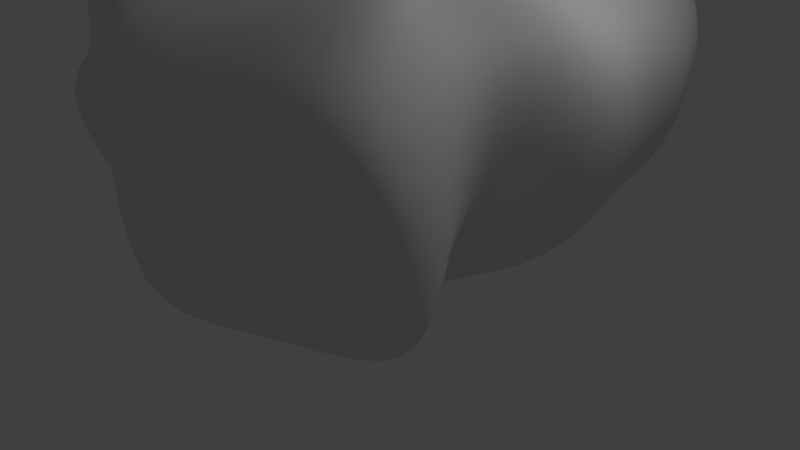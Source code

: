 # Source: rock.blend  (saved by Blender 2.73.0; exported with 4.5.12 LTS)
import bpy
from mathutils import Matrix  # noqa: F401  (used for matrix-valued properties, if any)

bpy.ops.wm.read_factory_settings(use_empty=True)
scene = bpy.context.scene
scene.name = 'Scene'

# ---- collections
col_collection_1 = bpy.data.collections.new('Collection 1'); scene.collection.children.link(col_collection_1)

# ---- world
world_world = bpy.data.worlds.new('World'); scene.world = world_world
world_world.color = (0.05088, 0.05088, 0.05088)
world_world.use_sun_shadow = False
world_world.sun_shadow_jitter_overblur = 0.0
world_world.cycles.sampling_method = 'MANUAL'
world_world.cycles.sample_map_resolution = 256

# ---- cameras
cam_camera = bpy.data.cameras.new('Camera')
cam_camera.clip_end = 100.0
cam_camera.lens = 35.0
cam_camera.sensor_width = 32.0
cam_camera.sensor_height = 18.0
cam_camera.ortho_scale = 7.314
cam_camera.dof.focus_distance = 0.0
cam_camera.dof.aperture_fstop = 128.0

# ---- lights
light_lamp_001 = bpy.data.lights.new('Lamp.001', 'POINT')
light_lamp_001.transmission_factor = 0.0
light_lamp_001.cutoff_distance = 30.0
light_lamp_001.energy = 100.0
light_lamp_001.shadow_buffer_clip_start = 1.001
light_lamp_001.shadow_soft_size = 0.1
light_lamp_001.shadow_maximum_resolution = 0.006
light_lamp_001.use_absolute_resolution = True
light_lamp_001.cycles.use_multiple_importance_sampling = False
light_lamp = bpy.data.lights.new('Lamp', 'POINT')
light_lamp.transmission_factor = 0.0
light_lamp.cutoff_distance = 30.0
light_lamp.energy = 100.0
light_lamp.shadow_buffer_clip_start = 1.001
light_lamp.shadow_soft_size = 0.1
light_lamp.shadow_maximum_resolution = 0.006
light_lamp.use_absolute_resolution = True
light_lamp.cycles.use_multiple_importance_sampling = False

# ---- meshes
me_sphere = bpy.data.meshes.new('Sphere')
me_sphere.from_pydata([(-3.722, -1.809, -2.261), (-2.014, 5.156, -2.519), (1.964, 3.708, -1.916), (2.442, -1.194, -3.461), (-1.882, -2.586, 1.489), (-2.038, 3.626, 1.722), (1.353, 3.737, 1.024), (1.914, -1.248, 1.177), (-1.804, -2.705, 0.002509), (-1.814, -0.4171, 1.617), (-1.894, 4.305, 0.1168), (-2.437, -0.3345, -2.351), (0.1703, 4.705, 1.876), (2.029, 4.545, 0.1659), (0.1721, 4.758, -2.734), (1.714, -0.4008, 1.069), (3.009, -2.925, 0.3296), (1.639, -0.2644, -2.376), (0.0919, -3.571, 1.034), (0.02544, -3.614, -2.342), (-3.17, -0.3646, 0.01888), (0.06036, 4.017, 0.03073), (2.228, -0.1528, 0.3271), (-0.007538, -3.524, 0.0529), (0.3983, -0.6781, -2.68), (0.1835, -0.9612, 1.457), (-1.898, -2.62, 0.5822), (-2.748, 0.5216, 1.737), (-1.973, 4.17, -0.4216), (-2.841, -0.5274, -2.641), (1.091, 3.829, 1.595), (2.501, 3.689, -0.464), (-0.6081, 4.633, -2.778), (1.446, -0.8913, 1.313), (3.284, -2.109, -1.094), (2.701, 0.525, -2.188), (-0.7096, -2.64, 1.247), (0.9574, -2.493, -2.84), (-2.919, -3.057, -0.3264), (-1.903, -1.121, 1.632), (-1.984, 3.627, 0.6782), (-2.731, 1.158, -3.294), (-0.8742, 3.837, 1.971), (1.834, 3.8, 1.322), (1.233, 3.875, -2.399), (2.263, 0.4677, 1.107), (2.319, -1.885, 0.9217), (1.397, -0.433, -2.796), (0.6539, -2.122, 1.125), (-1.403, -2.222, -2.339), (-2.557, -0.2223, -0.6994), (-2.472, -0.3832, 0.8168), (-2.513, -1.454, 0.1063), (-3.809, 0.697, 0.01385), (0.07336, 3.837, -0.4755), (0.05403, 3.861, 0.5345), (-0.7652, 3.896, 0.06994), (0.9006, 4.017, 0.02077), (2.22, -0.2868, -0.5921), (1.981, -0.2036, 0.6586), (3.132, 0.4724, 0.3449), (2.209, -0.9075, 0.2474), (0.01539, -3.523, -0.5342), (0.02143, -3.554, 0.3812), (0.9799, -2.975, 0.1041), (-0.9415, -2.593, -0.01545), (0.8268, -0.1227, -2.744), (-1.241, -0.36, -2.715), (0.02865, -1.771, -2.755), (0.1057, 0.5264, -2.149), (-0.7044, -0.3711, 1.248), (0.8373, -0.4298, 0.9823), (0.1542, -1.739, 0.9887), (0.1956, 0.1454, 1.37), (-3.347, 0.8137, -0.7277), (0.9841, 3.552, -0.4757), (2.179, -0.661, -0.6751), (-1.161, -2.448, -0.55), (1.419, 0.7962, -2.569), (-1.016, 0.5542, 1.815), (-2.664, -0.9001, -0.4556), (-2.257, -1.326, 0.7154), (-3.302, 0.5442, 0.8243), (-0.7365, 3.713, -0.4363), (-0.8259, 3.515, 0.5709), (0.7574, 3.563, 0.4563), (3.309, 0.3167, -0.507), (2.692, 0.591, 0.7195), (1.937, -0.8699, 0.5993), (0.9976, -2.741, -0.713), (0.8771, -2.644, 0.5267), (-0.9169, -2.602, 0.3696), (0.8623, -1.021, -2.399), (-1.073, -0.9849, -2.537), (-0.8642, 1.013, -2.677), (-0.6512, -0.7606, 1.619), (0.7198, -1.093, 1.038), (1.869, 1.085, 1.451), (-2.503, 1.896, 1.227), (2.376, 1.765, -1.823), (2.492, 1.755, 0.348), (-2.67, 2.785, -2.389), (1.727, 1.794, 0.818), (-2.691, 1.851, 0.01003), (0.09607, 1.589, -2.086), (0.1176, 1.559, 1.209), (-2.563, 2.195, -0.4529), (1.254, 1.772, -2.112), (-0.8847, 1.687, 1.345), (-2.535, 1.85, 0.5225), (2.799, 1.728, -0.3027), (2.022, 1.762, 0.6325), (-0.8089, 2.089, -2.232), (1.097, 1.91, 1.136), (-2.501, -1.208, -1.0), (-1.617, 3.587, -1.0), (1.691, 2.807, -0.582), (1.683, -1.308, -1.449), (-1.549, -1.764, 1.0), (-1.617, 2.768, 1.0), (1.114, 2.768, 0.529), (1.479, -1.308, 0.529), (-1.549, -1.764, 0.0), (-1.549, -0.2261, 1.0), (-1.617, 3.3, 0.0), (-1.887, -0.2261, -1.0), (0.04124, 3.297, 1.049), (1.699, 3.3, 0.0), (0.04124, 3.297, -1.039), (1.414, -0.2261, 0.529), (2.039, -2.014, 0.0), (1.274, -0.2261, -1.0), (0.04035, -2.565, 0.5041), (0.04035, -2.565, -1.039), (-2.49, -0.2261, 0.0), (0.04124, 3.118, 0.004641), (1.696, 0.02263, 0.1194), (0.04035, -2.565, 0.004641), (0.3373, -0.7192, -1.215), (0.04035, -0.7192, 0.939), (-1.549, -1.764, 0.5), (-1.714, 0.5328, 1.115), (-1.617, 3.178, -0.5), (-2.025, -0.7169, -1.0), (0.5779, 2.768, 0.7645), (1.873, 2.787, -0.291), (-0.7877, 3.178, -1.0), (1.241, -0.9951, 0.529), (2.039, -1.661, -0.7244), (1.635, 0.5544, -0.8691), (-0.7542, -1.764, 0.7392), (0.8349, -1.764, -1.224), (-2.025, -1.486, -0.5), (-1.549, -0.9951, 1.0), (-1.617, 2.768, 0.5), (-1.714, 0.9867, -1.631), (-0.7877, 2.768, 1.0), (1.407, 2.768, 0.2645), (1.044, 2.787, -0.791), (1.377, 0.5328, 0.593), (1.759, -1.661, 0.2645), (1.274, -0.9951, -1.224), (0.5547, -1.764, 0.5037), (-1.23, -1.486, -1.0), (-2.02, -0.2261, -0.5), (-2.02, -0.2261, 0.5), (-2.02, -0.9951, 0.0), (-2.235, 0.5328, 0.007039), (0.04124, 2.941, -0.5173), (0.04124, 2.941, 0.5266), (-0.7877, 3.004, 0.0), (0.8702, 3.004, 0.0), (1.663, -0.1017, -0.4403), (1.555, -0.1017, 0.3242), (1.843, 0.6706, 0.07315), (1.663, -1.223, 0.05969), (0.04035, -2.565, -0.5173), (0.04035, -2.565, 0.2544), (0.8349, -2.117, 0.0), (-0.7542, -1.764, 0.0), (0.8349, -0.2261, -1.272), (-1.231, -0.2261, -1.272), (0.04035, -1.642, -1.324), (0.04634, 0.1916, -0.7437), (-0.7542, -0.2261, 0.6694), (0.7271, -0.2261, 0.4339), (0.04035, -1.642, 0.4312), (0.04634, 0.1916, 0.786), (-1.975, 0.7598, -0.5468), (0.9572, 2.629, -0.3955), (1.646, -1.109, -0.5823), (-0.9922, -1.625, -0.5), (1.019, 0.5436, -1.136), (-0.8337, 0.5328, 1.205), (-2.022, -0.856, -0.5), (-1.784, -0.9951, 0.5), (-1.975, 0.5328, 0.5609), (-0.7877, 2.825, -0.5), (-0.7877, 2.62, 0.5), (0.724, 2.62, 0.3823), (1.917, 0.6125, -0.398), (1.61, 0.6017, 0.3331), (1.452, -1.109, 0.2943), (0.8349, -1.94, -0.6122), (0.6948, -1.94, 0.2519), (-0.7542, -1.764, 0.3696), (0.8349, -0.9951, -0.9472), (-0.9922, -0.856, -1.136), (-0.8337, 0.7598, -1.251), (-0.7542, -0.759, 1.06), (0.6409, -0.9951, 0.4688), (1.186, 0.9529, 0.8671), (-1.908, 1.646, 0.7192), (1.97, 1.678, -0.5102), (2.011, 1.714, 0.012), (-1.908, 2.32, -0.9132), (1.389, 1.646, 0.3759), (-2.131, 1.646, -0.00976), (0.04375, 1.527, -0.6347), (0.04375, 1.527, 0.6296), (-2.019, 1.983, -0.3742), (1.185, 1.662, -0.6741), (-0.9321, 1.646, 0.7489), (-2.019, 1.646, 0.3547), (2.169, 1.696, -0.2491), (1.7, 1.68, 0.1939), (-0.9321, 1.983, -0.7883), (0.9192, 1.854, 0.5519)], [], [(106, 28, 1, 101), (75, 31, 2, 44), (76, 34, 3, 47), (77, 38, 0, 49), (107, 44, 2, 99), (108, 42, 5, 98), (80, 50, 11, 29), (81, 51, 20, 52), (109, 40, 10, 103), (83, 54, 14, 32), (84, 55, 21, 56), (85, 43, 13, 57), (86, 58, 17, 35), (87, 59, 22, 60), (88, 46, 16, 61), (89, 62, 19, 37), (90, 63, 23, 64), (91, 26, 8, 65), (92, 66, 17, 47), (93, 67, 24, 68), (112, 32, 14, 104), (95, 70, 9, 39), (96, 71, 25, 72), (113, 30, 12, 105), (50, 74, 41, 11), (20, 53, 74, 50), (103, 10, 28, 106), (54, 75, 44, 14), (21, 57, 75, 54), (57, 13, 31, 75), (58, 76, 47, 17), (22, 61, 76, 58), (61, 16, 34, 76), (62, 77, 49, 19), (23, 65, 77, 62), (65, 8, 38, 77), (66, 78, 35, 17), (24, 69, 78, 66), (104, 14, 44, 107), (70, 79, 27, 9), (25, 73, 79, 70), (105, 12, 42, 108), (38, 80, 29, 0), (8, 52, 80, 38), (52, 20, 50, 80), (26, 81, 52, 8), (4, 39, 81, 26), (39, 9, 51, 81), (51, 82, 53, 20), (9, 27, 82, 51), (98, 5, 40, 109), (28, 83, 32, 1), (10, 56, 83, 28), (56, 21, 54, 83), (40, 84, 56, 10), (5, 42, 84, 40), (42, 12, 55, 84), (55, 85, 57, 21), (12, 30, 85, 55), (30, 6, 43, 85), (110, 86, 35, 99), (100, 60, 86, 110), (60, 22, 58, 86), (111, 87, 60, 100), (102, 45, 87, 111), (45, 15, 59, 87), (59, 88, 61, 22), (15, 33, 88, 59), (33, 7, 46, 88), (34, 89, 37, 3), (16, 64, 89, 34), (64, 23, 62, 89), (46, 90, 64, 16), (7, 48, 90, 46), (48, 18, 63, 90), (63, 91, 65, 23), (18, 36, 91, 63), (36, 4, 26, 91), (37, 92, 47, 3), (19, 68, 92, 37), (68, 24, 66, 92), (49, 93, 68, 19), (0, 29, 93, 49), (29, 11, 67, 93), (67, 94, 69, 24), (11, 41, 94, 67), (101, 1, 32, 112), (36, 95, 39, 4), (18, 72, 95, 36), (72, 25, 70, 95), (48, 96, 72, 18), (7, 33, 96, 48), (33, 15, 71, 96), (71, 97, 73, 25), (15, 45, 97, 71), (102, 6, 30, 113), (74, 106, 101, 41), (78, 107, 99, 35), (79, 108, 98, 27), (82, 109, 103, 53), (94, 112, 104, 69), (97, 113, 105, 73), (53, 103, 106, 74), (69, 104, 107, 78), (73, 105, 108, 79), (27, 98, 109, 82), (31, 110, 99, 2), (13, 100, 110, 31), (43, 111, 100, 13), (6, 102, 111, 43), (41, 101, 112, 94), (45, 102, 113, 97), (215, 115, 142, 220), (158, 116, 145, 189), (161, 117, 148, 190), (163, 114, 152, 191), (213, 116, 158, 221), (212, 119, 156, 222), (143, 125, 164, 194), (166, 134, 165, 195), (217, 124, 154, 223), (146, 128, 168, 197), (170, 135, 169, 198), (171, 127, 157, 199), (149, 131, 172, 200), (174, 136, 173, 201), (175, 130, 160, 202), (151, 133, 176, 203), (178, 137, 177, 204), (179, 122, 140, 205), (161, 131, 180, 206), (182, 138, 181, 207), (218, 128, 146, 226), (153, 123, 184, 209), (186, 139, 185, 210), (219, 126, 144, 227), (125, 155, 188, 164), (164, 188, 167, 134), (220, 142, 124, 217), (128, 158, 189, 168), (168, 189, 171, 135), (189, 145, 127, 171), (131, 161, 190, 172), (172, 190, 175, 136), (190, 148, 130, 175), (133, 163, 191, 176), (176, 191, 179, 137), (191, 152, 122, 179), (131, 149, 192, 180), (180, 192, 183, 138), (221, 158, 128, 218), (123, 141, 193, 184), (184, 193, 187, 139), (222, 156, 126, 219), (114, 143, 194, 152), (152, 194, 166, 122), (194, 164, 134, 166), (122, 166, 195, 140), (140, 195, 153, 118), (195, 165, 123, 153), (134, 167, 196, 165), (165, 196, 141, 123), (223, 154, 119, 212), (115, 146, 197, 142), (142, 197, 170, 124), (197, 168, 135, 170), (124, 170, 198, 154), (154, 198, 156, 119), (198, 169, 126, 156), (135, 171, 199, 169), (169, 199, 144, 126), (199, 157, 120, 144), (213, 149, 200, 224), (224, 200, 174, 214), (200, 172, 136, 174), (214, 174, 201, 225), (225, 201, 159, 216), (201, 173, 129, 159), (136, 175, 202, 173), (173, 202, 147, 129), (202, 160, 121, 147), (117, 151, 203, 148), (148, 203, 178, 130), (203, 176, 137, 178), (130, 178, 204, 160), (160, 204, 162, 121), (204, 177, 132, 162), (137, 179, 205, 177), (177, 205, 150, 132), (205, 140, 118, 150), (117, 161, 206, 151), (151, 206, 182, 133), (206, 180, 138, 182), (133, 182, 207, 163), (163, 207, 143, 114), (207, 181, 125, 143), (138, 183, 208, 181), (181, 208, 155, 125), (226, 146, 115, 215), (118, 153, 209, 150), (150, 209, 186, 132), (209, 184, 139, 186), (132, 186, 210, 162), (162, 210, 147, 121), (210, 185, 129, 147), (139, 187, 211, 185), (185, 211, 159, 129), (227, 144, 120, 216), (155, 215, 220, 188), (149, 213, 221, 192), (141, 212, 222, 193), (167, 217, 223, 196), (183, 218, 226, 208), (187, 219, 227, 211), (188, 220, 217, 167), (192, 221, 218, 183), (193, 222, 219, 187), (196, 223, 212, 141), (116, 213, 224, 145), (145, 224, 214, 127), (127, 214, 225, 157), (157, 225, 216, 120), (208, 226, 215, 155), (211, 227, 216, 159)])
me_sphere.polygons.foreach_set('use_smooth', [True] * 224)
_uv = me_sphere.uv_layers.new(name='UVMap')
_uv.uv.foreach_set('vector', [0.4244, 0.3973, 0.3308, 0.5179, 0.3497, 0.5751, 0.4481, 0.4436, 0.3277, 0.7653, 0.3026, 0.9216, 0.3405, 0.8761, 0.3656, 0.8168, 0.5917, 0.8779, 0.688, 0.8886, 0.6974, 0.838, 0.616, 0.7259, 0.6968, 0.3131, 0.6989, 0.1821, 0.6801, 0.1605, 0.7901, 0.2724, 0.4525, 0.7604, 0.3656, 0.8168, 0.3405, 0.8761, 0.427, 0.8742, 0.3354, 0.47, 0.2015, 0.5366, 0.2414, 0.4302, 0.3512, 0.3313, 0.5923, 0.245, 0.5629, 0.2993, 0.6057, 0.3349, 0.6316, 0.3011, 0.5568, 0.2066, 0.4943, 0.2353, 0.5124, 0.1262, 0.5988, 0.2031, 0.3915, 0.352, 0.2977, 0.4672, 0.2979, 0.5147, 0.4191, 0.3566, 0.3377, 0.6092, 0.3255, 0.6869, 0.3548, 0.7478, 0.3691, 0.6794, 0.2942, 0.5689, 0.2704, 0.6627, 0.2913, 0.6796, 0.3041, 0.5999, 0.2784, 0.7237, 0.2005, 0.8228, 0.2361, 0.8809, 0.2814, 0.7593, 0.4641, 0.9117, 0.53, 0.7934, 0.5784, 0.8682, 0.5158, 0.8881, 0.3894, 0.8482, 0.4511, 0.7349, 0.4662, 0.7762, 0.4156, 0.909, 0.5, 0.7065, 0.5511, 0.7072, 0.675, 0.7844, 0.5224, 0.7501, 0.9282, 0.5234, 0.8077, 0.3051, 0.8682, 0.3801, 0.858, 0.6469, 0.6468, 0.4922, 0.7362, 0.3374, 0.7517, 0.3523, 0.6993, 0.5057, 0.6596, 0.2871, 0.6529, 0.1685, 0.6897, 0.2033, 0.6798, 0.3035, 0.7869, 0.7404, 0.5964, 0.6731, 0.5784, 0.8682, 0.616, 0.7259, 0.6491, 0.44, 0.6188, 0.4566, 0.6305, 0.6066, 0.7099, 0.5262, 0.4593, 0.574, 0.3691, 0.6794, 0.3548, 0.7478, 0.4704, 0.6386, 0.4539, 0.3653, 0.4529, 0.396, 0.4448, 0.2615, 0.5388, 0.1235, 0.499, 0.5306, 0.4572, 0.5769, 0.4687, 0.4567, 0.5526, 0.4319, 0.311, 0.6915, 0.1941, 0.7397, 0.1567, 0.6676, 0.3374, 0.5715, 0.5629, 0.2993, 0.512, 0.2809, 0.5663, 0.4048, 0.6057, 0.3349, 0.5124, 0.1262, 0.4776, 0.1422, 0.512, 0.2809, 0.5629, 0.2993, 0.4191, 0.3566, 0.2979, 0.5147, 0.3308, 0.5179, 0.4244, 0.3973, 0.3255, 0.6869, 0.3277, 0.7653, 0.3656, 0.8168, 0.3548, 0.7478, 0.2913, 0.6796, 0.2814, 0.7593, 0.3277, 0.7653, 0.3255, 0.6869, 0.2814, 0.7593, 0.2361, 0.8809, 0.3026, 0.9216, 0.3277, 0.7653, 0.53, 0.7934, 0.5917, 0.8779, 0.616, 0.7259, 0.5784, 0.8682, 0.4662, 0.7762, 0.5224, 0.7501, 0.5917, 0.8779, 0.53, 0.7934, 0.5224, 0.7501, 0.675, 0.7844, 0.688, 0.8886, 0.5917, 0.8779, 0.8077, 0.3051, 0.6968, 0.3131, 0.7901, 0.2724, 0.8682, 0.3801, 0.7517, 0.3523, 0.6798, 0.3035, 0.6968, 0.3131, 0.8077, 0.3051, 0.6798, 0.3035, 0.6897, 0.2033, 0.6989, 0.1821, 0.6968, 0.3131, 0.5964, 0.6731, 0.5288, 0.7601, 0.5158, 0.8881, 0.5784, 0.8682, 0.6305, 0.6066, 0.532, 0.6051, 0.5288, 0.7601, 0.5964, 0.6731, 0.4704, 0.6386, 0.3548, 0.7478, 0.3656, 0.8168, 0.4525, 0.7604, 0.4529, 0.396, 0.3679, 0.387, 0.3945, 0.2183, 0.4448, 0.2615, 0.4687, 0.4567, 0.4045, 0.515, 0.3679, 0.387, 0.4529, 0.396, 0.3374, 0.5715, 0.1567, 0.6676, 0.2015, 0.5366, 0.3354, 0.47, 0.6989, 0.1821, 0.5923, 0.245, 0.6316, 0.3011, 0.6801, 0.1605, 0.6897, 0.2033, 0.5988, 0.2031, 0.5923, 0.245, 0.6989, 0.1821, 0.5988, 0.2031, 0.5124, 0.1262, 0.5629, 0.2993, 0.5923, 0.245, 0.6529, 0.1685, 0.5568, 0.2066, 0.5988, 0.2031, 0.6897, 0.2033, 0.599, 0.1218, 0.5388, 0.1235, 0.5568, 0.2066, 0.6529, 0.1685, 0.5388, 0.1235, 0.4448, 0.2615, 0.4943, 0.2353, 0.5568, 0.2066, 0.4943, 0.2353, 0.4406, 0.144, 0.4776, 0.1422, 0.5124, 0.1262, 0.4448, 0.2615, 0.3945, 0.2183, 0.4406, 0.144, 0.4943, 0.2353, 0.3512, 0.3313, 0.2414, 0.4302, 0.2977, 0.4672, 0.3915, 0.352, 0.3308, 0.5179, 0.3377, 0.6092, 0.3691, 0.6794, 0.3497, 0.5751, 0.2979, 0.5147, 0.3041, 0.5999, 0.3377, 0.6092, 0.3308, 0.5179, 0.3041, 0.5999, 0.2913, 0.6796, 0.3255, 0.6869, 0.3377, 0.6092, 0.2977, 0.4672, 0.2942, 0.5689, 0.3041, 0.5999, 0.2979, 0.5147, 0.2414, 0.4302, 0.2015, 0.5366, 0.2942, 0.5689, 0.2977, 0.4672, 0.2015, 0.5366, 0.1567, 0.6676, 0.2704, 0.6627, 0.2942, 0.5689, 0.2704, 0.6627, 0.2784, 0.7237, 0.2814, 0.7593, 0.2913, 0.6796, 0.1567, 0.6676, 0.1941, 0.7397, 0.2784, 0.7237, 0.2704, 0.6627, 0.1941, 0.7397, 0.2291, 0.7765, 0.2005, 0.8228, 0.2784, 0.7237, 0.3868, 0.91, 0.4641, 0.9117, 0.5158, 0.8881, 0.427, 0.8742, 0.3496, 0.8629, 0.4156, 0.909, 0.4641, 0.9117, 0.3868, 0.91, 0.4156, 0.909, 0.4662, 0.7762, 0.53, 0.7934, 0.4641, 0.9117, 0.3376, 0.8028, 0.3894, 0.8482, 0.4156, 0.909, 0.3496, 0.8629, 0.3283, 0.7659, 0.3766, 0.7813, 0.3894, 0.8482, 0.3376, 0.8028, 0.3766, 0.7813, 0.4404, 0.6822, 0.4511, 0.7349, 0.3894, 0.8482, 0.4511, 0.7349, 0.5, 0.7065, 0.5224, 0.7501, 0.4662, 0.7762, 0.4404, 0.6822, 0.46, 0.62, 0.5, 0.7065, 0.4511, 0.7349, 0.46, 0.62, 0.4893, 0.6702, 0.5511, 0.7072, 0.5, 0.7065, 0.688, 0.8886, 0.9282, 0.5234, 0.858, 0.6469, 0.6974, 0.838, 0.675, 0.7844, 0.6993, 0.5057, 0.9282, 0.5234, 0.688, 0.8886, 0.6993, 0.5057, 0.7517, 0.3523, 0.8077, 0.3051, 0.9282, 0.5234, 0.5511, 0.7072, 0.6468, 0.4922, 0.6993, 0.5057, 0.675, 0.7844, 0.4893, 0.6702, 0.5692, 0.4663, 0.6468, 0.4922, 0.5511, 0.7072, 0.5692, 0.4663, 0.6995, 0.3105, 0.7362, 0.3374, 0.6468, 0.4922, 0.7362, 0.3374, 0.6596, 0.2871, 0.6798, 0.3035, 0.7517, 0.3523, 0.6995, 0.3105, 0.611, 0.2634, 0.6596, 0.2871, 0.7362, 0.3374, 0.611, 0.2634, 0.599, 0.1218, 0.6529, 0.1685, 0.6596, 0.2871, 0.858, 0.6469, 0.7869, 0.7404, 0.616, 0.7259, 0.6974, 0.838, 0.8682, 0.3801, 0.7099, 0.5262, 0.7869, 0.7404, 0.858, 0.6469, 0.7099, 0.5262, 0.6305, 0.6066, 0.5964, 0.6731, 0.7869, 0.7404, 0.7901, 0.2724, 0.6491, 0.44, 0.7099, 0.5262, 0.8682, 0.3801, 0.6801, 0.1605, 0.6316, 0.3011, 0.6491, 0.44, 0.7901, 0.2724, 0.6316, 0.3011, 0.6057, 0.3349, 0.6188, 0.4566, 0.6491, 0.44, 0.6188, 0.4566, 0.5365, 0.5437, 0.532, 0.6051, 0.6305, 0.6066, 0.6057, 0.3349, 0.5663, 0.4048, 0.5365, 0.5437, 0.6188, 0.4566, 0.4481, 0.4436, 0.3497, 0.5751, 0.3691, 0.6794, 0.4593, 0.574, 0.611, 0.2634, 0.4539, 0.3653, 0.5388, 0.1235, 0.599, 0.1218, 0.6995, 0.3105, 0.5526, 0.4319, 0.4539, 0.3653, 0.611, 0.2634, 0.5526, 0.4319, 0.4687, 0.4567, 0.4529, 0.396, 0.4539, 0.3653, 0.5692, 0.4663, 0.499, 0.5306, 0.5526, 0.4319, 0.6995, 0.3105, 0.4893, 0.6702, 0.46, 0.62, 0.499, 0.5306, 0.5692, 0.4663, 0.46, 0.62, 0.4404, 0.6822, 0.4572, 0.5769, 0.499, 0.5306, 0.4572, 0.5769, 0.3234, 0.7444, 0.4045, 0.515, 0.4687, 0.4567, 0.4404, 0.6822, 0.3766, 0.7813, 0.3234, 0.7444, 0.4572, 0.5769, 0.3283, 0.7659, 0.2291, 0.7765, 0.1941, 0.7397, 0.311, 0.6915, 0.512, 0.2809, 0.4244, 0.3973, 0.4481, 0.4436, 0.5663, 0.4048, 0.5288, 0.7601, 0.4525, 0.7604, 0.427, 0.8742, 0.5158, 0.8881, 0.3679, 0.387, 0.3354, 0.47, 0.3512, 0.3313, 0.3945, 0.2183, 0.4406, 0.144, 0.3915, 0.352, 0.4191, 0.3566, 0.4776, 0.1422, 0.5365, 0.5437, 0.4593, 0.574, 0.4704, 0.6386, 0.532, 0.6051, 0.3234, 0.7444, 0.311, 0.6915, 0.3374, 0.5715, 0.4045, 0.515, 0.4776, 0.1422, 0.4191, 0.3566, 0.4244, 0.3973, 0.512, 0.2809, 0.532, 0.6051, 0.4704, 0.6386, 0.4525, 0.7604, 0.5288, 0.7601, 0.4045, 0.515, 0.3374, 0.5715, 0.3354, 0.47, 0.3679, 0.387, 0.3945, 0.2183, 0.3512, 0.3313, 0.3915, 0.352, 0.4406, 0.144, 0.3026, 0.9216, 0.3868, 0.91, 0.427, 0.8742, 0.3405, 0.8761, 0.2361, 0.8809, 0.3496, 0.8629, 0.3868, 0.91, 0.3026, 0.9216, 0.2005, 0.8228, 0.3376, 0.8028, 0.3496, 0.8629, 0.2361, 0.8809, 0.2291, 0.7765, 0.3283, 0.7659, 0.3376, 0.8028, 0.2005, 0.8228, 0.5663, 0.4048, 0.4481, 0.4436, 0.4593, 0.574, 0.5365, 0.5437, 0.3766, 0.7813, 0.3283, 0.7659, 0.311, 0.6915, 0.3234, 0.7444, 0.4352, 0.4722, 0.3795, 0.5435, 0.3732, 0.5163, 0.426, 0.4331, 0.3793, 0.7573, 0.3601, 0.8193, 0.3427, 0.8324, 0.3665, 0.7358, 0.6183, 0.6743, 0.6504, 0.7172, 0.6361, 0.7283, 0.5896, 0.6957, 0.6506, 0.3757, 0.6369, 0.267, 0.6291, 0.2761, 0.6343, 0.373, 0.4106, 0.8187, 0.3601, 0.8193, 0.3793, 0.7573, 0.4284, 0.7374, 0.3846, 0.3923, 0.3131, 0.4566, 0.3028, 0.5336, 0.3724, 0.4835, 0.6042, 0.3361, 0.5739, 0.372, 0.5502, 0.3409, 0.5885, 0.3095, 0.5719, 0.2814, 0.5282, 0.2771, 0.4985, 0.3007, 0.5439, 0.2827, 0.4252, 0.3974, 0.3427, 0.5067, 0.3402, 0.4722, 0.4052, 0.3949, 0.3898, 0.6018, 0.3784, 0.6811, 0.368, 0.6585, 0.381, 0.5776, 0.3469, 0.5703, 0.3322, 0.6514, 0.3114, 0.6326, 0.3376, 0.5428, 0.3279, 0.729, 0.3041, 0.8214, 0.3174, 0.7716, 0.3261, 0.694, 0.4974, 0.7575, 0.5553, 0.6951, 0.5137, 0.7292, 0.4651, 0.7803, 0.4347, 0.7624, 0.4729, 0.7226, 0.4697, 0.6958, 0.4256, 0.7265, 0.5605, 0.6744, 0.6216, 0.6932, 0.5798, 0.6624, 0.5398, 0.6454, 0.6749, 0.5939, 0.7283, 0.4597, 0.7016, 0.4385, 0.656, 0.5656, 0.6355, 0.535, 0.6735, 0.4162, 0.6596, 0.4051, 0.6082, 0.5167, 0.6168, 0.37, 0.6205, 0.2861, 0.5937, 0.2629, 0.5965, 0.3539, 0.6183, 0.6743, 0.5553, 0.6951, 0.5723, 0.6541, 0.6059, 0.6161, 0.6733, 0.5135, 0.6037, 0.5805, 0.5835, 0.4436, 0.6148, 0.4345, 0.4439, 0.616, 0.3784, 0.6811, 0.3898, 0.6018, 0.4371, 0.5432, 0.5143, 0.2841, 0.4668, 0.3261, 0.4785, 0.4209, 0.489, 0.3783, 0.5796, 0.4471, 0.4864, 0.473, 0.4788, 0.5911, 0.5278, 0.5467, 0.3743, 0.5801, 0.2655, 0.6308, 0.2988, 0.6743, 0.3517, 0.6856, 0.5739, 0.372, 0.5345, 0.4603, 0.4967, 0.3918, 0.5502, 0.3409, 0.5502, 0.3409, 0.4967, 0.3918, 0.4831, 0.3376, 0.5282, 0.2771, 0.426, 0.4331, 0.3732, 0.5163, 0.3427, 0.5067, 0.4252, 0.3974, 0.3784, 0.6811, 0.3793, 0.7573, 0.3665, 0.7358, 0.368, 0.6585, 0.368, 0.6585, 0.3665, 0.7358, 0.3279, 0.729, 0.3322, 0.6514, 0.3665, 0.7358, 0.3427, 0.8324, 0.3041, 0.8214, 0.3279, 0.729, 0.5553, 0.6951, 0.6183, 0.6743, 0.5896, 0.6957, 0.5137, 0.7292, 0.5137, 0.7292, 0.5896, 0.6957, 0.5605, 0.6744, 0.4729, 0.7226, 0.5896, 0.6957, 0.6361, 0.7283, 0.6216, 0.6932, 0.5605, 0.6744, 0.7283, 0.4597, 0.6506, 0.3757, 0.6343, 0.373, 0.7016, 0.4385, 0.7016, 0.4385, 0.6343, 0.373, 0.6168, 0.37, 0.6735, 0.4162, 0.6343, 0.373, 0.6291, 0.2761, 0.6205, 0.2861, 0.6168, 0.37, 0.5553, 0.6951, 0.4974, 0.7575, 0.517, 0.6963, 0.5723, 0.6541, 0.5723, 0.6541, 0.517, 0.6963, 0.5243, 0.5708, 0.6037, 0.5805, 0.4284, 0.7374, 0.3793, 0.7573, 0.3784, 0.6811, 0.4439, 0.616, 0.4668, 0.3261, 0.4186, 0.3438, 0.404, 0.4284, 0.4785, 0.4209, 0.4785, 0.4209, 0.404, 0.4284, 0.4391, 0.5212, 0.4864, 0.473, 0.3724, 0.4835, 0.3028, 0.5336, 0.2655, 0.6308, 0.3743, 0.5801, 0.6369, 0.267, 0.6042, 0.3361, 0.5885, 0.3095, 0.6291, 0.2761, 0.6291, 0.2761, 0.5885, 0.3095, 0.5719, 0.2814, 0.6205, 0.2861, 0.5885, 0.3095, 0.5502, 0.3409, 0.5282, 0.2771, 0.5719, 0.2814, 0.6205, 0.2861, 0.5719, 0.2814, 0.5439, 0.2827, 0.5937, 0.2629, 0.5937, 0.2629, 0.5439, 0.2827, 0.5143, 0.2841, 0.5657, 0.2386, 0.5439, 0.2827, 0.4985, 0.3007, 0.4668, 0.3261, 0.5143, 0.2841, 0.5282, 0.2771, 0.4831, 0.3376, 0.4518, 0.3406, 0.4985, 0.3007, 0.4985, 0.3007, 0.4518, 0.3406, 0.4186, 0.3438, 0.4668, 0.3261, 0.4052, 0.3949, 0.3402, 0.4722, 0.3131, 0.4566, 0.3846, 0.3923, 0.3795, 0.5435, 0.3898, 0.6018, 0.381, 0.5776, 0.3732, 0.5163, 0.3732, 0.5163, 0.381, 0.5776, 0.3469, 0.5703, 0.3427, 0.5067, 0.381, 0.5776, 0.368, 0.6585, 0.3322, 0.6514, 0.3469, 0.5703, 0.3427, 0.5067, 0.3469, 0.5703, 0.3376, 0.5428, 0.3402, 0.4722, 0.3402, 0.4722, 0.3376, 0.5428, 0.3028, 0.5336, 0.3131, 0.4566, 0.3376, 0.5428, 0.3114, 0.6326, 0.2655, 0.6308, 0.3028, 0.5336, 0.3322, 0.6514, 0.3279, 0.729, 0.3261, 0.694, 0.3114, 0.6326, 0.3114, 0.6326, 0.3261, 0.694, 0.2988, 0.6743, 0.2655, 0.6308, 0.3261, 0.694, 0.3174, 0.7716, 0.3056, 0.7352, 0.2988, 0.6743, 0.4106, 0.8187, 0.4974, 0.7575, 0.4651, 0.7803, 0.3925, 0.8361, 0.3925, 0.8361, 0.4651, 0.7803, 0.4347, 0.7624, 0.378, 0.8135, 0.4651, 0.7803, 0.5137, 0.7292, 0.4729, 0.7226, 0.4347, 0.7624, 0.378, 0.8135, 0.4347, 0.7624, 0.4256, 0.7265, 0.3727, 0.7738, 0.3727, 0.7738, 0.4256, 0.7265, 0.4164, 0.6901, 0.3673, 0.7341, 0.4256, 0.7265, 0.4697, 0.6958, 0.4665, 0.6684, 0.4164, 0.6901, 0.4729, 0.7226, 0.5605, 0.6744, 0.5398, 0.6454, 0.4697, 0.6958, 0.4697, 0.6958, 0.5398, 0.6454, 0.5193, 0.6166, 0.4665, 0.6684, 0.5398, 0.6454, 0.5798, 0.6624, 0.5395, 0.6328, 0.5193, 0.6166, 0.6504, 0.7172, 0.6749, 0.5939, 0.656, 0.5656, 0.6361, 0.7283, 0.6361, 0.7283, 0.656, 0.5656, 0.6355, 0.535, 0.6216, 0.6932, 0.656, 0.5656, 0.7016, 0.4385, 0.6735, 0.4162, 0.6355, 0.535, 0.6216, 0.6932, 0.6355, 0.535, 0.6082, 0.5167, 0.5798, 0.6624, 0.5798, 0.6624, 0.6082, 0.5167, 0.581, 0.4986, 0.5395, 0.6328, 0.6082, 0.5167, 0.6596, 0.4051, 0.6453, 0.3938, 0.581, 0.4986, 0.6735, 0.4162, 0.6168, 0.37, 0.5965, 0.3539, 0.6596, 0.4051, 0.6596, 0.4051, 0.5965, 0.3539, 0.5755, 0.3372, 0.6453, 0.3938, 0.5965, 0.3539, 0.5937, 0.2629, 0.5657, 0.2386, 0.5755, 0.3372, 0.6504, 0.7172, 0.6183, 0.6743, 0.6059, 0.6161, 0.6749, 0.5939, 0.6749, 0.5939, 0.6059, 0.6161, 0.6733, 0.5135, 0.7283, 0.4597, 0.6059, 0.6161, 0.5723, 0.6541, 0.6037, 0.5805, 0.6733, 0.5135, 0.7283, 0.4597, 0.6733, 0.5135, 0.6148, 0.4345, 0.6506, 0.3757, 0.6506, 0.3757, 0.6148, 0.4345, 0.6042, 0.3361, 0.6369, 0.267, 0.6148, 0.4345, 0.5835, 0.4436, 0.5739, 0.372, 0.6042, 0.3361, 0.6037, 0.5805, 0.5243, 0.5708, 0.5233, 0.5208, 0.5835, 0.4436, 0.5835, 0.4436, 0.5233, 0.5208, 0.5345, 0.4603, 0.5739, 0.372, 0.4371, 0.5432, 0.3898, 0.6018, 0.3795, 0.5435, 0.4352, 0.4722, 0.5657, 0.2386, 0.5143, 0.2841, 0.489, 0.3783, 0.5755, 0.3372, 0.5755, 0.3372, 0.489, 0.3783, 0.5796, 0.4471, 0.6453, 0.3938, 0.489, 0.3783, 0.4785, 0.4209, 0.4864, 0.473, 0.5796, 0.4471, 0.6453, 0.3938, 0.5796, 0.4471, 0.5278, 0.5467, 0.581, 0.4986, 0.581, 0.4986, 0.5278, 0.5467, 0.5193, 0.6166, 0.5395, 0.6328, 0.5278, 0.5467, 0.4788, 0.5911, 0.4665, 0.6684, 0.5193, 0.6166, 0.4864, 0.473, 0.4391, 0.5212, 0.3776, 0.6756, 0.4788, 0.5911, 0.4788, 0.5911, 0.3776, 0.6756, 0.4164, 0.6901, 0.4665, 0.6684, 0.3517, 0.6856, 0.2988, 0.6743, 0.3056, 0.7352, 0.3673, 0.7341, 0.5345, 0.4603, 0.4352, 0.4722, 0.426, 0.4331, 0.4967, 0.3918, 0.4974, 0.7575, 0.4106, 0.8187, 0.4284, 0.7374, 0.517, 0.6963, 0.4186, 0.3438, 0.3846, 0.3923, 0.3724, 0.4835, 0.404, 0.4284, 0.4831, 0.3376, 0.4252, 0.3974, 0.4052, 0.3949, 0.4518, 0.3406, 0.5243, 0.5708, 0.4439, 0.616, 0.4371, 0.5432, 0.5233, 0.5208, 0.4391, 0.5212, 0.3743, 0.5801, 0.3517, 0.6856, 0.3776, 0.6756, 0.4967, 0.3918, 0.426, 0.4331, 0.4252, 0.3974, 0.4831, 0.3376, 0.517, 0.6963, 0.4284, 0.7374, 0.4439, 0.616, 0.5243, 0.5708, 0.404, 0.4284, 0.3724, 0.4835, 0.3743, 0.5801, 0.4391, 0.5212, 0.4518, 0.3406, 0.4052, 0.3949, 0.3846, 0.3923, 0.4186, 0.3438, 0.3601, 0.8193, 0.4106, 0.8187, 0.3925, 0.8361, 0.3427, 0.8324, 0.3427, 0.8324, 0.3925, 0.8361, 0.378, 0.8135, 0.3041, 0.8214, 0.3041, 0.8214, 0.378, 0.8135, 0.3727, 0.7738, 0.3174, 0.7716, 0.3174, 0.7716, 0.3727, 0.7738, 0.3673, 0.7341, 0.3056, 0.7352, 0.5233, 0.5208, 0.4371, 0.5432, 0.4352, 0.4722, 0.5345, 0.4603, 0.3776, 0.6756, 0.3517, 0.6856, 0.3673, 0.7341, 0.4164, 0.6901])
me_sphere.use_remesh_preserve_volume = False
me_sphere.use_remesh_preserve_attributes = False
me_sphere.use_mirror_vertex_groups = False
me_sphere.update()

# ---- objects
ob_lamp_001 = bpy.data.objects.new('Lamp.001', light_lamp_001)
ob_sphere = bpy.data.objects.new('Sphere', me_sphere)
ob_lamp = bpy.data.objects.new('Lamp', light_lamp)
ob_camera = bpy.data.objects.new('Camera', cam_camera)

# ---- transforms, parenting, visibility, modifiers, constraints
ob_lamp_001.location = (-7.126, 1.005, 0.1253)
ob_lamp_001.rotation_euler = (0.6503, 0.05522, 1.866)
ob_lamp_001.lock_rotations_4d = False
ob_lamp_001.empty_display_type = 'ARROWS'
ob_lamp_001.color = (0.0, 0.0, 0.0, 0.0)
ob_lamp_001.lineart.crease_threshold = 0.0
ob_sphere.location = (0.0, 0.0, 2.702)
ob_sphere.lineart.crease_threshold = 0.0
_m = ob_sphere.modifiers.new('Subsurf', 'SUBSURF')
_m.uv_smooth = 'PRESERVE_CORNERS'
_m.quality = 2
_m.levels = 3
_m.show_only_control_edges = False
ob_lamp.location = (4.076, 1.005, 5.904)
ob_lamp.rotation_euler = (0.6503, 0.05522, 1.866)
ob_lamp.lock_rotations_4d = False
ob_lamp.empty_display_type = 'ARROWS'
ob_lamp.color = (0.0, 0.0, 0.0, 0.0)
ob_lamp.lineart.crease_threshold = 0.0
ob_camera.location = (7.481, -6.508, 5.344)
ob_camera.rotation_euler = (1.109, 0.01082, 0.8149)
ob_camera.lock_rotations_4d = False
ob_camera.empty_display_type = 'ARROWS'
ob_camera.color = (0.0, 0.0, 0.0, 0.0)
ob_camera.display_type = 'WIRE'
ob_camera.lineart.crease_threshold = 0.0

# ---- collection membership
col_collection_1.objects.link(ob_lamp_001)
col_collection_1.objects.link(ob_sphere)
col_collection_1.objects.link(ob_lamp)
col_collection_1.objects.link(ob_camera)

# ---- scene / render settings (as saved in the file)
scene.camera = ob_camera
scene.frame_start = 1; scene.frame_end = 250; scene.frame_set(1)
scene.render.engine = 'BLENDER_EEVEE_NEXT'
scene.render.resolution_percentage = 50
scene.render.dither_intensity = 0.0
scene.cycles.use_denoising = False
scene.cycles.samples = 10
scene.cycles.sampling_pattern = 'TABULATED_SOBOL'
scene.cycles.light_sampling_threshold = 0.0
scene.cycles.use_adaptive_sampling = False
scene.cycles.use_light_tree = False
scene.cycles.blur_glossy = 0.0
scene.cycles.pixel_filter_type = 'GAUSSIAN'
scene.cycles.sample_clamp_indirect = 0.0
scene.view_settings.view_transform = 'Standard'
bpy.context.view_layer.update()
